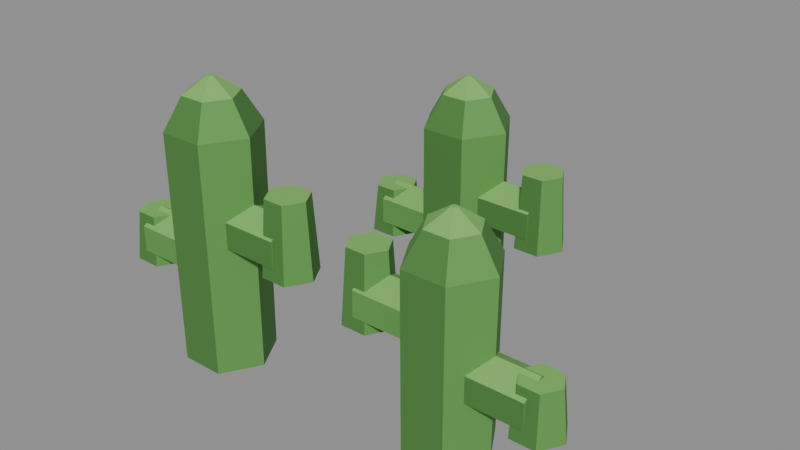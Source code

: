 # Source: cactus-harvested.blend  (saved by Blender 5.2.45; exported with 4.5.12 LTS)
import bpy
from mathutils import Matrix  # noqa: F401  (used for matrix-valued properties, if any)

bpy.ops.wm.read_factory_settings(use_empty=True)
scene = bpy.context.scene
scene.name = 'Scene'

# ---- collections
col_col_lowpoly = bpy.data.collections.new('COL_LowPoly'); scene.collection.children.link(col_col_lowpoly)

# ---- images (referenced by path relative to the original .blend; pixels are not part of the script)
import os
ASSET_DIR = os.environ.get("B2B_ASSET_DIR", "")  # directory of the original .blend (textures are referenced by path, not embedded)
HERE = os.path.dirname(os.path.abspath(__file__))  # packed textures are extracted next to this script under _unpacked/

def load_image(name, relpath, width, height, colorspace="sRGB"):
    """Load a texture the original file referenced (path relative to the .blend, or extracted next to this script)."""
    p = next((c for c in (os.path.join(HERE, relpath), os.path.join(ASSET_DIR, relpath)) if relpath and os.path.exists(c)), "")
    if p:
        img = bpy.data.images.load(p, check_existing=True)
        img.name = name
    else:  # same state as the original file: an image datablock whose file is absent (Cycles renders it pink)
        img = bpy.data.images.new(name, width, height)
        img.source = "FILE"
        img.filepath = "//" + (relpath or name)
    img.colorspace_settings.name = colorspace
    return img
img_cactus_harvested_basecolor = load_image('cactus-harvested_BaseColor', '_unpacked/cactus-harvested_BaseColor.8da665a9.png', 128, 16, 'sRGB')
img_cactus_harvested_maskmap = load_image('cactus-harvested_MaskMap', '_unpacked/cactus-harvested_MaskMap.bb812834.png', 128, 16, 'Non-Color')

# ---- materials (node trees are filled in below, after node groups)
mat_m_cactus_harvested = bpy.data.materials.new('M_cactus-harvested')

# ---- material node trees
mat_m_cactus_harvested.use_nodes = True; mat_m_cactus_harvested.node_tree.nodes.clear()
_N = mat_m_cactus_harvested.node_tree.nodes; _L = mat_m_cactus_harvested.node_tree.links
n0 = _N.new('ShaderNodeBsdfPrincipled'); n0.name = 'Principled BSDF'; n0.location = (-200, 100)
n0.inputs[10].default_value = 0.005
n1 = _N.new('ShaderNodeOutputMaterial'); n1.name = 'Material Output'; n1.location = (200, 100)
n2 = _N.new('ShaderNodeTexImage'); n2.name = 'Image Texture'; n2.location = (0, 0)
n2.image = img_cactus_harvested_basecolor
n2.interpolation = 'Closest'
n3 = _N.new('ShaderNodeTexImage'); n3.name = 'Image Texture.001'; n3.location = (0, 0)
n3.image = img_cactus_harvested_maskmap
n3.interpolation = 'Closest'
n4 = _N.new('ShaderNodeSeparateColor'); n4.name = 'Separate Color'; n4.location = (0, 0)
n5 = _N.new('ShaderNodeMath'); n5.name = 'Math'; n5.location = (0, 0)
n5.operation = 'SUBTRACT'
n5.inputs[0].default_value = 1.0
_L.new(n0.outputs[0], n1.inputs[0])
_L.new(n2.outputs[0], n0.inputs[0])
_L.new(n3.outputs[0], n4.inputs[0])
_L.new(n4.outputs[0], n0.inputs[1])
_L.new(n3.outputs[1], n5.inputs[1])
_L.new(n5.outputs[0], n0.inputs[2])
n1.is_active_output = True

# ---- meshes
me_cactus_harvested = bpy.data.meshes.new('cactus-harvested')
me_cactus_harvested.from_pydata([(-0.1914, -0.1117, 0.0), (-0.1939, -0.1073, 0.0), (-0.1989, -0.1073, 0.0), (-0.2014, -0.1117, 0.0), (-0.1989, -0.116, 0.0), (-0.1939, -0.116, 0.0), (-0.1264, -0.1117, 0.02), (-0.1614, -0.05104, 0.02), (-0.2314, -0.05104, 0.02), (-0.2664, -0.1117, 0.02), (-0.2314, -0.1723, 0.02), (-0.1614, -0.1723, 0.02), (-0.125, -0.1117, 0.39), (-0.1607, -0.04983, 0.39), (-0.2321, -0.04983, 0.39), (-0.2678, -0.1117, 0.39), (-0.2321, -0.1735, 0.39), (-0.1607, -0.1735, 0.39), (-0.1544, -0.1117, 0.44), (-0.1754, -0.07529, 0.44), (-0.2174, -0.07529, 0.44), (-0.2384, -0.1117, 0.44), (-0.2174, -0.148, 0.44), (-0.1754, -0.148, 0.44), (-0.1914, -0.1117, 0.465), (-0.1939, -0.1073, 0.465), (-0.1989, -0.1073, 0.465), (-0.2014, -0.1117, 0.465), (-0.1989, -0.116, 0.465), (-0.1939, -0.116, 0.465), (-0.1964, -0.1117, 0.2055), (-0.1964, -0.07529, 0.2265), (-0.1964, -0.07529, 0.2685), (-0.1964, -0.1117, 0.2895), (-0.1964, -0.148, 0.2685), (-0.1964, -0.148, 0.2265), (-0.05643, -0.1117, 0.2055), (-0.05643, -0.07529, 0.2265), (-0.05643, -0.07529, 0.2685), (-0.05643, -0.1117, 0.2895), (-0.05643, -0.148, 0.2685), (-0.05643, -0.148, 0.2265), (-0.01443, -0.1117, 0.2055), (-0.03543, -0.07529, 0.2055), (-0.07743, -0.07529, 0.2055), (-0.09843, -0.1117, 0.2055), (-0.07743, -0.148, 0.2055), (-0.03543, -0.148, 0.2055), (-0.02283, -0.1117, 0.3255), (-0.03963, -0.08256, 0.3255), (-0.07323, -0.08256, 0.3255), (-0.09003, -0.1117, 0.3255), (-0.07323, -0.1408, 0.3255), (-0.03963, -0.1408, 0.3255), (-0.1964, -0.1117, 0.138), (-0.1964, -0.148, 0.159), (-0.1964, -0.148, 0.201), (-0.1964, -0.1117, 0.222), (-0.1964, -0.07529, 0.201), (-0.1964, -0.07529, 0.159), (-0.3364, -0.1117, 0.138), (-0.3364, -0.148, 0.159), (-0.3364, -0.148, 0.201), (-0.3364, -0.1117, 0.222), (-0.3364, -0.07529, 0.201), (-0.3364, -0.07529, 0.159), (-0.2944, -0.1117, 0.138), (-0.3154, -0.07529, 0.138), (-0.3574, -0.07529, 0.138), (-0.3784, -0.1117, 0.138), (-0.3574, -0.148, 0.138), (-0.3154, -0.148, 0.138), (-0.3028, -0.1117, 0.218), (-0.3196, -0.08256, 0.218), (-0.3532, -0.08256, 0.218), (-0.37, -0.1117, 0.218), (-0.3532, -0.1408, 0.218), (-0.3196, -0.1408, 0.218), (0.2014, -0.0746, 0.0), (0.1989, -0.07027, 0.0), (0.1939, -0.07027, 0.0), (0.1914, -0.0746, 0.0), (0.1939, -0.07893, 0.0), (0.1989, -0.07893, 0.0), (0.2664, -0.0746, 0.02), (0.2314, -0.01398, 0.02), (0.1614, -0.01398, 0.02), (0.1264, -0.0746, 0.02), (0.1614, -0.1352, 0.02), (0.2314, -0.1352, 0.02), (0.2678, -0.0746, 0.3), (0.2321, -0.01277, 0.3), (0.1607, -0.01277, 0.3), (0.125, -0.0746, 0.3), (0.1607, -0.1364, 0.3), (0.2321, -0.1364, 0.3), (0.2384, -0.0746, 0.35), (0.2174, -0.03823, 0.35), (0.1754, -0.03823, 0.35), (0.1544, -0.0746, 0.35), (0.1754, -0.111, 0.35), (0.2174, -0.111, 0.35), (0.2014, -0.0746, 0.375), (0.1989, -0.07027, 0.375), (0.1939, -0.07027, 0.375), (0.1914, -0.0746, 0.375), (0.1939, -0.07893, 0.375), (0.1989, -0.07893, 0.375), (0.1964, -0.0746, 0.156), (0.1964, -0.111, 0.177), (0.1964, -0.111, 0.219), (0.1964, -0.0746, 0.24), (0.1964, -0.03823, 0.219), (0.1964, -0.03823, 0.177), (0.05643, -0.0746, 0.156), (0.05643, -0.111, 0.177), (0.05643, -0.111, 0.219), (0.05643, -0.0746, 0.24), (0.05643, -0.03823, 0.219), (0.05643, -0.03823, 0.177), (0.09843, -0.0746, 0.156), (0.07743, -0.03823, 0.156), (0.03543, -0.03823, 0.156), (0.01443, -0.0746, 0.156), (0.03543, -0.111, 0.156), (0.07743, -0.111, 0.156), (0.09003, -0.0746, 0.276), (0.07323, -0.0455, 0.276), (0.03963, -0.0455, 0.276), (0.02283, -0.0746, 0.276), (0.03963, -0.1037, 0.276), (0.07323, -0.1037, 0.276), (0.1964, -0.0746, 0.102), (0.1964, -0.03823, 0.123), (0.1964, -0.03823, 0.165), (0.1964, -0.0746, 0.186), (0.1964, -0.111, 0.165), (0.1964, -0.111, 0.123), (0.3364, -0.0746, 0.102), (0.3364, -0.03823, 0.123), (0.3364, -0.03823, 0.165), (0.3364, -0.0746, 0.186), (0.3364, -0.111, 0.165), (0.3364, -0.111, 0.123), (0.3784, -0.0746, 0.102), (0.3574, -0.03823, 0.102), (0.3154, -0.03823, 0.102), (0.2944, -0.0746, 0.102), (0.3154, -0.111, 0.102), (0.3574, -0.111, 0.102), (0.37, -0.0746, 0.182), (0.3532, -0.0455, 0.182), (0.3196, -0.0455, 0.182), (0.3028, -0.0746, 0.182), (0.3196, -0.1037, 0.182), (0.3532, -0.1037, 0.182), (-0.001313, 0.2258, 0.0), (-0.003813, 0.2301, 0.0), (-0.008813, 0.2301, 0.0), (-0.01131, 0.2258, 0.0), (-0.008813, 0.2214, 0.0), (-0.003813, 0.2214, 0.0), (0.06369, 0.2258, 0.02), (0.02869, 0.2864, 0.02), (-0.04131, 0.2864, 0.02), (-0.07631, 0.2258, 0.02), (-0.04131, 0.1651, 0.02), (0.02869, 0.1651, 0.02), (0.06509, 0.2258, 0.34), (0.02939, 0.2876, 0.34), (-0.04201, 0.2876, 0.34), (-0.07771, 0.2258, 0.34), (-0.04201, 0.1639, 0.34), (0.02939, 0.1639, 0.34), (0.03569, 0.2258, 0.39), (0.01469, 0.2621, 0.39), (-0.02731, 0.2621, 0.39), (-0.04831, 0.2258, 0.39), (-0.02731, 0.1894, 0.39), (0.01469, 0.1894, 0.39), (-0.001313, 0.2258, 0.415), (-0.003813, 0.2301, 0.415), (-0.008813, 0.2301, 0.415), (-0.01131, 0.2258, 0.415), (-0.008813, 0.2214, 0.415), (-0.003813, 0.2214, 0.415), (-0.006313, 0.2258, 0.178), (-0.006313, 0.2621, 0.199), (-0.006313, 0.2621, 0.241), (-0.006313, 0.2258, 0.262), (-0.006313, 0.1894, 0.241), (-0.006313, 0.1894, 0.199), (0.1337, 0.2258, 0.178), (0.1337, 0.2621, 0.199), (0.1337, 0.2621, 0.241), (0.1337, 0.2258, 0.262), (0.1337, 0.1894, 0.241), (0.1337, 0.1894, 0.199), (0.1757, 0.2258, 0.178), (0.1547, 0.2621, 0.178), (0.1127, 0.2621, 0.178), (0.09169, 0.2258, 0.178), (0.1127, 0.1894, 0.178), (0.1547, 0.1894, 0.178), (0.1673, 0.2258, 0.298), (0.1505, 0.2549, 0.298), (0.1169, 0.2549, 0.298), (0.1001, 0.2258, 0.298), (0.1169, 0.1967, 0.298), (0.1505, 0.1967, 0.298), (-0.006313, 0.2258, 0.118), (-0.006313, 0.1894, 0.139), (-0.006313, 0.1894, 0.181), (-0.006313, 0.2258, 0.202), (-0.006313, 0.2621, 0.181), (-0.006313, 0.2621, 0.139), (-0.1463, 0.2258, 0.118), (-0.1463, 0.1894, 0.139), (-0.1463, 0.1894, 0.181), (-0.1463, 0.2258, 0.202), (-0.1463, 0.2621, 0.181), (-0.1463, 0.2621, 0.139), (-0.1043, 0.2258, 0.118), (-0.1253, 0.2621, 0.118), (-0.1673, 0.2621, 0.118), (-0.1883, 0.2258, 0.118), (-0.1673, 0.1894, 0.118), (-0.1253, 0.1894, 0.118), (-0.1127, 0.2258, 0.198), (-0.1295, 0.2549, 0.198), (-0.1631, 0.2549, 0.198), (-0.1799, 0.2258, 0.198), (-0.1631, 0.1967, 0.198), (-0.1295, 0.1967, 0.198)], [], [(0, 1, 7, 6), (1, 2, 8, 7), (2, 3, 9, 8), (3, 4, 10, 9), (4, 5, 11, 10), (5, 0, 6, 11), (6, 7, 13, 12), (7, 8, 14, 13), (8, 9, 15, 14), (9, 10, 16, 15), (10, 11, 17, 16), (11, 6, 12, 17), (12, 13, 19, 18), (13, 14, 20, 19), (14, 15, 21, 20), (15, 16, 22, 21), (16, 17, 23, 22), (17, 12, 18, 23), (18, 19, 25, 24), (19, 20, 26, 25), (20, 21, 27, 26), (21, 22, 28, 27), (22, 23, 29, 28), (23, 18, 24, 29), (5, 4, 3, 2, 1, 0), (24, 25, 26, 27, 28, 29), (30, 31, 37, 36), (31, 32, 38, 37), (32, 33, 39, 38), (33, 34, 40, 39), (34, 35, 41, 40), (35, 30, 36, 41), (35, 34, 33, 32, 31, 30), (36, 37, 38, 39, 40, 41), (42, 43, 49, 48), (43, 44, 50, 49), (44, 45, 51, 50), (45, 46, 52, 51), (46, 47, 53, 52), (47, 42, 48, 53), (47, 46, 45, 44, 43, 42), (48, 49, 50, 51, 52, 53), (54, 55, 61, 60), (55, 56, 62, 61), (56, 57, 63, 62), (57, 58, 64, 63), (58, 59, 65, 64), (59, 54, 60, 65), (59, 58, 57, 56, 55, 54), (60, 61, 62, 63, 64, 65), (66, 67, 73, 72), (67, 68, 74, 73), (68, 69, 75, 74), (69, 70, 76, 75), (70, 71, 77, 76), (71, 66, 72, 77), (71, 70, 69, 68, 67, 66), (72, 73, 74, 75, 76, 77), (78, 79, 85, 84), (79, 80, 86, 85), (80, 81, 87, 86), (81, 82, 88, 87), (82, 83, 89, 88), (83, 78, 84, 89), (84, 85, 91, 90), (85, 86, 92, 91), (86, 87, 93, 92), (87, 88, 94, 93), (88, 89, 95, 94), (89, 84, 90, 95), (90, 91, 97, 96), (91, 92, 98, 97), (92, 93, 99, 98), (93, 94, 100, 99), (94, 95, 101, 100), (95, 90, 96, 101), (96, 97, 103, 102), (97, 98, 104, 103), (98, 99, 105, 104), (99, 100, 106, 105), (100, 101, 107, 106), (101, 96, 102, 107), (83, 82, 81, 80, 79, 78), (102, 103, 104, 105, 106, 107), (108, 109, 115, 114), (109, 110, 116, 115), (110, 111, 117, 116), (111, 112, 118, 117), (112, 113, 119, 118), (113, 108, 114, 119), (113, 112, 111, 110, 109, 108), (114, 115, 116, 117, 118, 119), (120, 121, 127, 126), (121, 122, 128, 127), (122, 123, 129, 128), (123, 124, 130, 129), (124, 125, 131, 130), (125, 120, 126, 131), (125, 124, 123, 122, 121, 120), (126, 127, 128, 129, 130, 131), (132, 133, 139, 138), (133, 134, 140, 139), (134, 135, 141, 140), (135, 136, 142, 141), (136, 137, 143, 142), (137, 132, 138, 143), (137, 136, 135, 134, 133, 132), (138, 139, 140, 141, 142, 143), (144, 145, 151, 150), (145, 146, 152, 151), (146, 147, 153, 152), (147, 148, 154, 153), (148, 149, 155, 154), (149, 144, 150, 155), (149, 148, 147, 146, 145, 144), (150, 151, 152, 153, 154, 155), (156, 157, 163, 162), (157, 158, 164, 163), (158, 159, 165, 164), (159, 160, 166, 165), (160, 161, 167, 166), (161, 156, 162, 167), (162, 163, 169, 168), (163, 164, 170, 169), (164, 165, 171, 170), (165, 166, 172, 171), (166, 167, 173, 172), (167, 162, 168, 173), (168, 169, 175, 174), (169, 170, 176, 175), (170, 171, 177, 176), (171, 172, 178, 177), (172, 173, 179, 178), (173, 168, 174, 179), (174, 175, 181, 180), (175, 176, 182, 181), (176, 177, 183, 182), (177, 178, 184, 183), (178, 179, 185, 184), (179, 174, 180, 185), (161, 160, 159, 158, 157, 156), (180, 181, 182, 183, 184, 185), (186, 187, 193, 192), (187, 188, 194, 193), (188, 189, 195, 194), (189, 190, 196, 195), (190, 191, 197, 196), (191, 186, 192, 197), (191, 190, 189, 188, 187, 186), (192, 193, 194, 195, 196, 197), (198, 199, 205, 204), (199, 200, 206, 205), (200, 201, 207, 206), (201, 202, 208, 207), (202, 203, 209, 208), (203, 198, 204, 209), (203, 202, 201, 200, 199, 198), (204, 205, 206, 207, 208, 209), (210, 211, 217, 216), (211, 212, 218, 217), (212, 213, 219, 218), (213, 214, 220, 219), (214, 215, 221, 220), (215, 210, 216, 221), (215, 214, 213, 212, 211, 210), (216, 217, 218, 219, 220, 221), (222, 223, 229, 228), (223, 224, 230, 229), (224, 225, 231, 230), (225, 226, 232, 231), (226, 227, 233, 232), (227, 222, 228, 233), (227, 226, 225, 224, 223, 222), (228, 229, 230, 231, 232, 233)])
_uv = me_cactus_harvested.uv_layers.new(name='UVMap')
_uv.uv.foreach_set('vector', [0.0625, 0.5, 0.0625, 0.5, 0.0625, 0.5, 0.0625, 0.5, 0.0625, 0.5, 0.0625, 0.5, 0.0625, 0.5, 0.0625, 0.5, 0.0625, 0.5, 0.0625, 0.5, 0.0625, 0.5, 0.0625, 0.5, 0.0625, 0.5, 0.0625, 0.5, 0.0625, 0.5, 0.0625, 0.5, 0.0625, 0.5, 0.0625, 0.5, 0.0625, 0.5, 0.0625, 0.5, 0.0625, 0.5, 0.0625, 0.5, 0.0625, 0.5, 0.0625, 0.5, 0.1875, 0.5, 0.1875, 0.5, 0.1875, 0.5, 0.1875, 0.5, 0.0625, 0.5, 0.0625, 0.5, 0.0625, 0.5, 0.0625, 0.5, 0.1875, 0.5, 0.1875, 0.5, 0.1875, 0.5, 0.1875, 0.5, 0.0625, 0.5, 0.0625, 0.5, 0.0625, 0.5, 0.0625, 0.5, 0.1875, 0.5, 0.1875, 0.5, 0.1875, 0.5, 0.1875, 0.5, 0.0625, 0.5, 0.0625, 0.5, 0.0625, 0.5, 0.0625, 0.5, 0.1875, 0.5, 0.1875, 0.5, 0.1875, 0.5, 0.1875, 0.5, 0.0625, 0.5, 0.0625, 0.5, 0.0625, 0.5, 0.0625, 0.5, 0.1875, 0.5, 0.1875, 0.5, 0.1875, 0.5, 0.1875, 0.5, 0.0625, 0.5, 0.0625, 0.5, 0.0625, 0.5, 0.0625, 0.5, 0.1875, 0.5, 0.1875, 0.5, 0.1875, 0.5, 0.1875, 0.5, 0.0625, 0.5, 0.0625, 0.5, 0.0625, 0.5, 0.0625, 0.5, 0.3125, 0.5, 0.3125, 0.5, 0.3125, 0.5, 0.3125, 0.5, 0.3125, 0.5, 0.3125, 0.5, 0.3125, 0.5, 0.3125, 0.5, 0.3125, 0.5, 0.3125, 0.5, 0.3125, 0.5, 0.3125, 0.5, 0.3125, 0.5, 0.3125, 0.5, 0.3125, 0.5, 0.3125, 0.5, 0.3125, 0.5, 0.3125, 0.5, 0.3125, 0.5, 0.3125, 0.5, 0.3125, 0.5, 0.3125, 0.5, 0.3125, 0.5, 0.3125, 0.5, 0.0625, 0.5, 0.0625, 0.5, 0.0625, 0.5, 0.0625, 0.5, 0.0625, 0.5, 0.0625, 0.5, 0.3125, 0.5, 0.3125, 0.5, 0.3125, 0.5, 0.3125, 0.5, 0.3125, 0.5, 0.3125, 0.5, 0.0625, 0.5, 0.0625, 0.5, 0.0625, 0.5, 0.0625, 0.5, 0.0625, 0.5, 0.0625, 0.5, 0.0625, 0.5, 0.0625, 0.5, 0.3125, 0.5, 0.3125, 0.5, 0.3125, 0.5, 0.3125, 0.5, 0.3125, 0.5, 0.3125, 0.5, 0.3125, 0.5, 0.3125, 0.5, 0.1875, 0.5, 0.1875, 0.5, 0.1875, 0.5, 0.1875, 0.5, 0.0625, 0.5, 0.0625, 0.5, 0.0625, 0.5, 0.0625, 0.5, 0.1875, 0.5, 0.1875, 0.5, 0.1875, 0.5, 0.1875, 0.5, 0.1875, 0.5, 0.1875, 0.5, 0.0625, 0.5, 0.0625, 0.5, 0.0625, 0.5, 0.0625, 0.5, 0.0625, 0.5, 0.0625, 0.5, 0.1875, 0.5, 0.1875, 0.5, 0.1875, 0.5, 0.1875, 0.5, 0.0625, 0.5, 0.0625, 0.5, 0.0625, 0.5, 0.0625, 0.5, 0.1875, 0.5, 0.1875, 0.5, 0.1875, 0.5, 0.1875, 0.5, 0.0625, 0.5, 0.0625, 0.5, 0.0625, 0.5, 0.0625, 0.5, 0.1875, 0.5, 0.1875, 0.5, 0.1875, 0.5, 0.1875, 0.5, 0.0625, 0.5, 0.0625, 0.5, 0.0625, 0.5, 0.0625, 0.5, 0.0625, 0.5, 0.0625, 0.5, 0.0625, 0.5, 0.0625, 0.5, 0.0625, 0.5, 0.0625, 0.5, 0.3125, 0.5, 0.3125, 0.5, 0.3125, 0.5, 0.3125, 0.5, 0.3125, 0.5, 0.3125, 0.5, 0.0625, 0.5, 0.0625, 0.5, 0.0625, 0.5, 0.0625, 0.5, 0.0625, 0.5, 0.0625, 0.5, 0.0625, 0.5, 0.0625, 0.5, 0.3125, 0.5, 0.3125, 0.5, 0.3125, 0.5, 0.3125, 0.5, 0.3125, 0.5, 0.3125, 0.5, 0.3125, 0.5, 0.3125, 0.5, 0.1875, 0.5, 0.1875, 0.5, 0.1875, 0.5, 0.1875, 0.5, 0.0625, 0.5, 0.0625, 0.5, 0.0625, 0.5, 0.0625, 0.5, 0.1875, 0.5, 0.1875, 0.5, 0.1875, 0.5, 0.1875, 0.5, 0.1875, 0.5, 0.1875, 0.5, 0.0625, 0.5, 0.0625, 0.5, 0.0625, 0.5, 0.0625, 0.5, 0.0625, 0.5, 0.0625, 0.5, 0.1875, 0.5, 0.1875, 0.5, 0.1875, 0.5, 0.1875, 0.5, 0.0625, 0.5, 0.0625, 0.5, 0.0625, 0.5, 0.0625, 0.5, 0.1875, 0.5, 0.1875, 0.5, 0.1875, 0.5, 0.1875, 0.5, 0.0625, 0.5, 0.0625, 0.5, 0.0625, 0.5, 0.0625, 0.5, 0.1875, 0.5, 0.1875, 0.5, 0.1875, 0.5, 0.1875, 0.5, 0.0625, 0.5, 0.0625, 0.5, 0.0625, 0.5, 0.0625, 0.5, 0.0625, 0.5, 0.0625, 0.5, 0.0625, 0.5, 0.0625, 0.5, 0.0625, 0.5, 0.0625, 0.5, 0.3125, 0.5, 0.3125, 0.5, 0.3125, 0.5, 0.3125, 0.5, 0.3125, 0.5, 0.3125, 0.5, 0.0625, 0.5, 0.0625, 0.5, 0.0625, 0.5, 0.0625, 0.5, 0.0625, 0.5, 0.0625, 0.5, 0.0625, 0.5, 0.0625, 0.5, 0.0625, 0.5, 0.0625, 0.5, 0.0625, 0.5, 0.0625, 0.5, 0.0625, 0.5, 0.0625, 0.5, 0.0625, 0.5, 0.0625, 0.5, 0.0625, 0.5, 0.0625, 0.5, 0.0625, 0.5, 0.0625, 0.5, 0.0625, 0.5, 0.0625, 0.5, 0.0625, 0.5, 0.0625, 0.5, 0.1875, 0.5, 0.1875, 0.5, 0.1875, 0.5, 0.1875, 0.5, 0.0625, 0.5, 0.0625, 0.5, 0.0625, 0.5, 0.0625, 0.5, 0.1875, 0.5, 0.1875, 0.5, 0.1875, 0.5, 0.1875, 0.5, 0.0625, 0.5, 0.0625, 0.5, 0.0625, 0.5, 0.0625, 0.5, 0.1875, 0.5, 0.1875, 0.5, 0.1875, 0.5, 0.1875, 0.5, 0.0625, 0.5, 0.0625, 0.5, 0.0625, 0.5, 0.0625, 0.5, 0.1875, 0.5, 0.1875, 0.5, 0.1875, 0.5, 0.1875, 0.5, 0.0625, 0.5, 0.0625, 0.5, 0.0625, 0.5, 0.0625, 0.5, 0.1875, 0.5, 0.1875, 0.5, 0.1875, 0.5, 0.1875, 0.5, 0.0625, 0.5, 0.0625, 0.5, 0.0625, 0.5, 0.0625, 0.5, 0.1875, 0.5, 0.1875, 0.5, 0.1875, 0.5, 0.1875, 0.5, 0.0625, 0.5, 0.0625, 0.5, 0.0625, 0.5, 0.0625, 0.5, 0.3125, 0.5, 0.3125, 0.5, 0.3125, 0.5, 0.3125, 0.5, 0.3125, 0.5, 0.3125, 0.5, 0.3125, 0.5, 0.3125, 0.5, 0.3125, 0.5, 0.3125, 0.5, 0.3125, 0.5, 0.3125, 0.5, 0.3125, 0.5, 0.3125, 0.5, 0.3125, 0.5, 0.3125, 0.5, 0.3125, 0.5, 0.3125, 0.5, 0.3125, 0.5, 0.3125, 0.5, 0.3125, 0.5, 0.3125, 0.5, 0.3125, 0.5, 0.3125, 0.5, 0.0625, 0.5, 0.0625, 0.5, 0.0625, 0.5, 0.0625, 0.5, 0.0625, 0.5, 0.0625, 0.5, 0.3125, 0.5, 0.3125, 0.5, 0.3125, 0.5, 0.3125, 0.5, 0.3125, 0.5, 0.3125, 0.5, 0.0625, 0.5, 0.0625, 0.5, 0.0625, 0.5, 0.0625, 0.5, 0.0625, 0.5, 0.0625, 0.5, 0.0625, 0.5, 0.0625, 0.5, 0.3125, 0.5, 0.3125, 0.5, 0.3125, 0.5, 0.3125, 0.5, 0.3125, 0.5, 0.3125, 0.5, 0.3125, 0.5, 0.3125, 0.5, 0.1875, 0.5, 0.1875, 0.5, 0.1875, 0.5, 0.1875, 0.5, 0.0625, 0.5, 0.0625, 0.5, 0.0625, 0.5, 0.0625, 0.5, 0.1875, 0.5, 0.1875, 0.5, 0.1875, 0.5, 0.1875, 0.5, 0.1875, 0.5, 0.1875, 0.5, 0.0625, 0.5, 0.0625, 0.5, 0.0625, 0.5, 0.0625, 0.5, 0.0625, 0.5, 0.0625, 0.5, 0.1875, 0.5, 0.1875, 0.5, 0.1875, 0.5, 0.1875, 0.5, 0.0625, 0.5, 0.0625, 0.5, 0.0625, 0.5, 0.0625, 0.5, 0.1875, 0.5, 0.1875, 0.5, 0.1875, 0.5, 0.1875, 0.5, 0.0625, 0.5, 0.0625, 0.5, 0.0625, 0.5, 0.0625, 0.5, 0.1875, 0.5, 0.1875, 0.5, 0.1875, 0.5, 0.1875, 0.5, 0.0625, 0.5, 0.0625, 0.5, 0.0625, 0.5, 0.0625, 0.5, 0.0625, 0.5, 0.0625, 0.5, 0.0625, 0.5, 0.0625, 0.5, 0.0625, 0.5, 0.0625, 0.5, 0.3125, 0.5, 0.3125, 0.5, 0.3125, 0.5, 0.3125, 0.5, 0.3125, 0.5, 0.3125, 0.5, 0.0625, 0.5, 0.0625, 0.5, 0.0625, 0.5, 0.0625, 0.5, 0.0625, 0.5, 0.0625, 0.5, 0.0625, 0.5, 0.0625, 0.5, 0.3125, 0.5, 0.3125, 0.5, 0.3125, 0.5, 0.3125, 0.5, 0.3125, 0.5, 0.3125, 0.5, 0.3125, 0.5, 0.3125, 0.5, 0.1875, 0.5, 0.1875, 0.5, 0.1875, 0.5, 0.1875, 0.5, 0.0625, 0.5, 0.0625, 0.5, 0.0625, 0.5, 0.0625, 0.5, 0.1875, 0.5, 0.1875, 0.5, 0.1875, 0.5, 0.1875, 0.5, 0.1875, 0.5, 0.1875, 0.5, 0.0625, 0.5, 0.0625, 0.5, 0.0625, 0.5, 0.0625, 0.5, 0.0625, 0.5, 0.0625, 0.5, 0.1875, 0.5, 0.1875, 0.5, 0.1875, 0.5, 0.1875, 0.5, 0.0625, 0.5, 0.0625, 0.5, 0.0625, 0.5, 0.0625, 0.5, 0.1875, 0.5, 0.1875, 0.5, 0.1875, 0.5, 0.1875, 0.5, 0.0625, 0.5, 0.0625, 0.5, 0.0625, 0.5, 0.0625, 0.5, 0.1875, 0.5, 0.1875, 0.5, 0.1875, 0.5, 0.1875, 0.5, 0.0625, 0.5, 0.0625, 0.5, 0.0625, 0.5, 0.0625, 0.5, 0.0625, 0.5, 0.0625, 0.5, 0.0625, 0.5, 0.0625, 0.5, 0.0625, 0.5, 0.0625, 0.5, 0.3125, 0.5, 0.3125, 0.5, 0.3125, 0.5, 0.3125, 0.5, 0.3125, 0.5, 0.3125, 0.5, 0.0625, 0.5, 0.0625, 0.5, 0.0625, 0.5, 0.0625, 0.5, 0.0625, 0.5, 0.0625, 0.5, 0.0625, 0.5, 0.0625, 0.5, 0.0625, 0.5, 0.0625, 0.5, 0.0625, 0.5, 0.0625, 0.5, 0.0625, 0.5, 0.0625, 0.5, 0.0625, 0.5, 0.0625, 0.5, 0.0625, 0.5, 0.0625, 0.5, 0.0625, 0.5, 0.0625, 0.5, 0.0625, 0.5, 0.0625, 0.5, 0.0625, 0.5, 0.0625, 0.5, 0.1875, 0.5, 0.1875, 0.5, 0.1875, 0.5, 0.1875, 0.5, 0.0625, 0.5, 0.0625, 0.5, 0.0625, 0.5, 0.0625, 0.5, 0.1875, 0.5, 0.1875, 0.5, 0.1875, 0.5, 0.1875, 0.5, 0.0625, 0.5, 0.0625, 0.5, 0.0625, 0.5, 0.0625, 0.5, 0.1875, 0.5, 0.1875, 0.5, 0.1875, 0.5, 0.1875, 0.5, 0.0625, 0.5, 0.0625, 0.5, 0.0625, 0.5, 0.0625, 0.5, 0.1875, 0.5, 0.1875, 0.5, 0.1875, 0.5, 0.1875, 0.5, 0.0625, 0.5, 0.0625, 0.5, 0.0625, 0.5, 0.0625, 0.5, 0.1875, 0.5, 0.1875, 0.5, 0.1875, 0.5, 0.1875, 0.5, 0.0625, 0.5, 0.0625, 0.5, 0.0625, 0.5, 0.0625, 0.5, 0.1875, 0.5, 0.1875, 0.5, 0.1875, 0.5, 0.1875, 0.5, 0.0625, 0.5, 0.0625, 0.5, 0.0625, 0.5, 0.0625, 0.5, 0.3125, 0.5, 0.3125, 0.5, 0.3125, 0.5, 0.3125, 0.5, 0.3125, 0.5, 0.3125, 0.5, 0.3125, 0.5, 0.3125, 0.5, 0.3125, 0.5, 0.3125, 0.5, 0.3125, 0.5, 0.3125, 0.5, 0.3125, 0.5, 0.3125, 0.5, 0.3125, 0.5, 0.3125, 0.5, 0.3125, 0.5, 0.3125, 0.5, 0.3125, 0.5, 0.3125, 0.5, 0.3125, 0.5, 0.3125, 0.5, 0.3125, 0.5, 0.3125, 0.5, 0.0625, 0.5, 0.0625, 0.5, 0.0625, 0.5, 0.0625, 0.5, 0.0625, 0.5, 0.0625, 0.5, 0.3125, 0.5, 0.3125, 0.5, 0.3125, 0.5, 0.3125, 0.5, 0.3125, 0.5, 0.3125, 0.5, 0.0625, 0.5, 0.0625, 0.5, 0.0625, 0.5, 0.0625, 0.5, 0.0625, 0.5, 0.0625, 0.5, 0.0625, 0.5, 0.0625, 0.5, 0.3125, 0.5, 0.3125, 0.5, 0.3125, 0.5, 0.3125, 0.5, 0.3125, 0.5, 0.3125, 0.5, 0.3125, 0.5, 0.3125, 0.5, 0.1875, 0.5, 0.1875, 0.5, 0.1875, 0.5, 0.1875, 0.5, 0.0625, 0.5, 0.0625, 0.5, 0.0625, 0.5, 0.0625, 0.5, 0.1875, 0.5, 0.1875, 0.5, 0.1875, 0.5, 0.1875, 0.5, 0.1875, 0.5, 0.1875, 0.5, 0.0625, 0.5, 0.0625, 0.5, 0.0625, 0.5, 0.0625, 0.5, 0.0625, 0.5, 0.0625, 0.5, 0.1875, 0.5, 0.1875, 0.5, 0.1875, 0.5, 0.1875, 0.5, 0.0625, 0.5, 0.0625, 0.5, 0.0625, 0.5, 0.0625, 0.5, 0.1875, 0.5, 0.1875, 0.5, 0.1875, 0.5, 0.1875, 0.5, 0.0625, 0.5, 0.0625, 0.5, 0.0625, 0.5, 0.0625, 0.5, 0.1875, 0.5, 0.1875, 0.5, 0.1875, 0.5, 0.1875, 0.5, 0.0625, 0.5, 0.0625, 0.5, 0.0625, 0.5, 0.0625, 0.5, 0.0625, 0.5, 0.0625, 0.5, 0.0625, 0.5, 0.0625, 0.5, 0.0625, 0.5, 0.0625, 0.5, 0.3125, 0.5, 0.3125, 0.5, 0.3125, 0.5, 0.3125, 0.5, 0.3125, 0.5, 0.3125, 0.5, 0.0625, 0.5, 0.0625, 0.5, 0.0625, 0.5, 0.0625, 0.5, 0.0625, 0.5, 0.0625, 0.5, 0.0625, 0.5, 0.0625, 0.5, 0.3125, 0.5, 0.3125, 0.5, 0.3125, 0.5, 0.3125, 0.5, 0.3125, 0.5, 0.3125, 0.5, 0.3125, 0.5, 0.3125, 0.5, 0.1875, 0.5, 0.1875, 0.5, 0.1875, 0.5, 0.1875, 0.5, 0.0625, 0.5, 0.0625, 0.5, 0.0625, 0.5, 0.0625, 0.5, 0.1875, 0.5, 0.1875, 0.5, 0.1875, 0.5, 0.1875, 0.5, 0.1875, 0.5, 0.1875, 0.5, 0.0625, 0.5, 0.0625, 0.5, 0.0625, 0.5, 0.0625, 0.5, 0.0625, 0.5, 0.0625, 0.5, 0.1875, 0.5, 0.1875, 0.5, 0.1875, 0.5, 0.1875, 0.5, 0.0625, 0.5, 0.0625, 0.5, 0.0625, 0.5, 0.0625, 0.5, 0.1875, 0.5, 0.1875, 0.5, 0.1875, 0.5, 0.1875, 0.5, 0.0625, 0.5, 0.0625, 0.5, 0.0625, 0.5, 0.0625, 0.5, 0.1875, 0.5, 0.1875, 0.5, 0.1875, 0.5, 0.1875, 0.5, 0.0625, 0.5, 0.0625, 0.5, 0.0625, 0.5, 0.0625, 0.5, 0.0625, 0.5, 0.0625, 0.5, 0.0625, 0.5, 0.0625, 0.5, 0.0625, 0.5, 0.0625, 0.5, 0.3125, 0.5, 0.3125, 0.5, 0.3125, 0.5, 0.3125, 0.5, 0.3125, 0.5, 0.3125, 0.5])
me_cactus_harvested.materials.append(mat_m_cactus_harvested)
me_cactus_harvested.update()

# ---- objects
ob_cactus_harvested = bpy.data.objects.new('cactus-harvested', me_cactus_harvested)

# ---- transforms, parenting, visibility, modifiers, constraints
ob_cactus_harvested.location = (0.0, 0.0, 0.0)

# ---- collection membership
col_col_lowpoly.objects.link(ob_cactus_harvested)

# ---- scene / render settings (as saved in the file)
scene.frame_start = 1; scene.frame_end = 250; scene.frame_set(1)
scene.render.engine = 'BLENDER_EEVEE_NEXT'
scene.render.bake_bias = 0.0
scene.render.bake_samples = 0
scene.render.compositor_device = 'GPU'
scene.eevee.use_volume_custom_range = False
scene.eevee.fast_gi_thickness_near = 0.1
scene.eevee.fast_gi_thickness_far = 0.0
scene.eevee.ray_tracing_options.screen_trace_thickness = 0.1
bpy.context.view_layer.update()

# ---- added for rendering (the .blend has no active camera and no usable light): camera, sun + grey world if the file has none
cam_auto = bpy.data.cameras.new('AutoCamera')
cam_auto.lens = 50.0
cam_auto.sensor_width = 36.0
cam_auto.clip_end = 1000.0
ob_auto_camera = bpy.data.objects.new('AutoCamera', cam_auto)
scene.collection.objects.link(ob_auto_camera)
ob_auto_camera.location = (0.926002, -1.05415, 0.973301)
ob_auto_camera.rotation_euler = (1.09748, -7.21219e-08, 0.694738)
scene.camera = ob_auto_camera
light_auto_sun = bpy.data.lights.new('AutoSun', 'SUN')
light_auto_sun.energy = 3.0
light_auto_sun.angle = 0.0523599
ob_auto_sun = bpy.data.objects.new('AutoSun', light_auto_sun)
scene.collection.objects.link(ob_auto_sun)
ob_auto_sun.rotation_euler = (0.872665, 0.174533, 0.523599)
if scene.world is None:
    world_auto = bpy.data.worlds.new('AutoWorld')
    world_auto.color = (0.3, 0.3, 0.3)
    scene.world = world_auto
bpy.context.view_layer.update()
